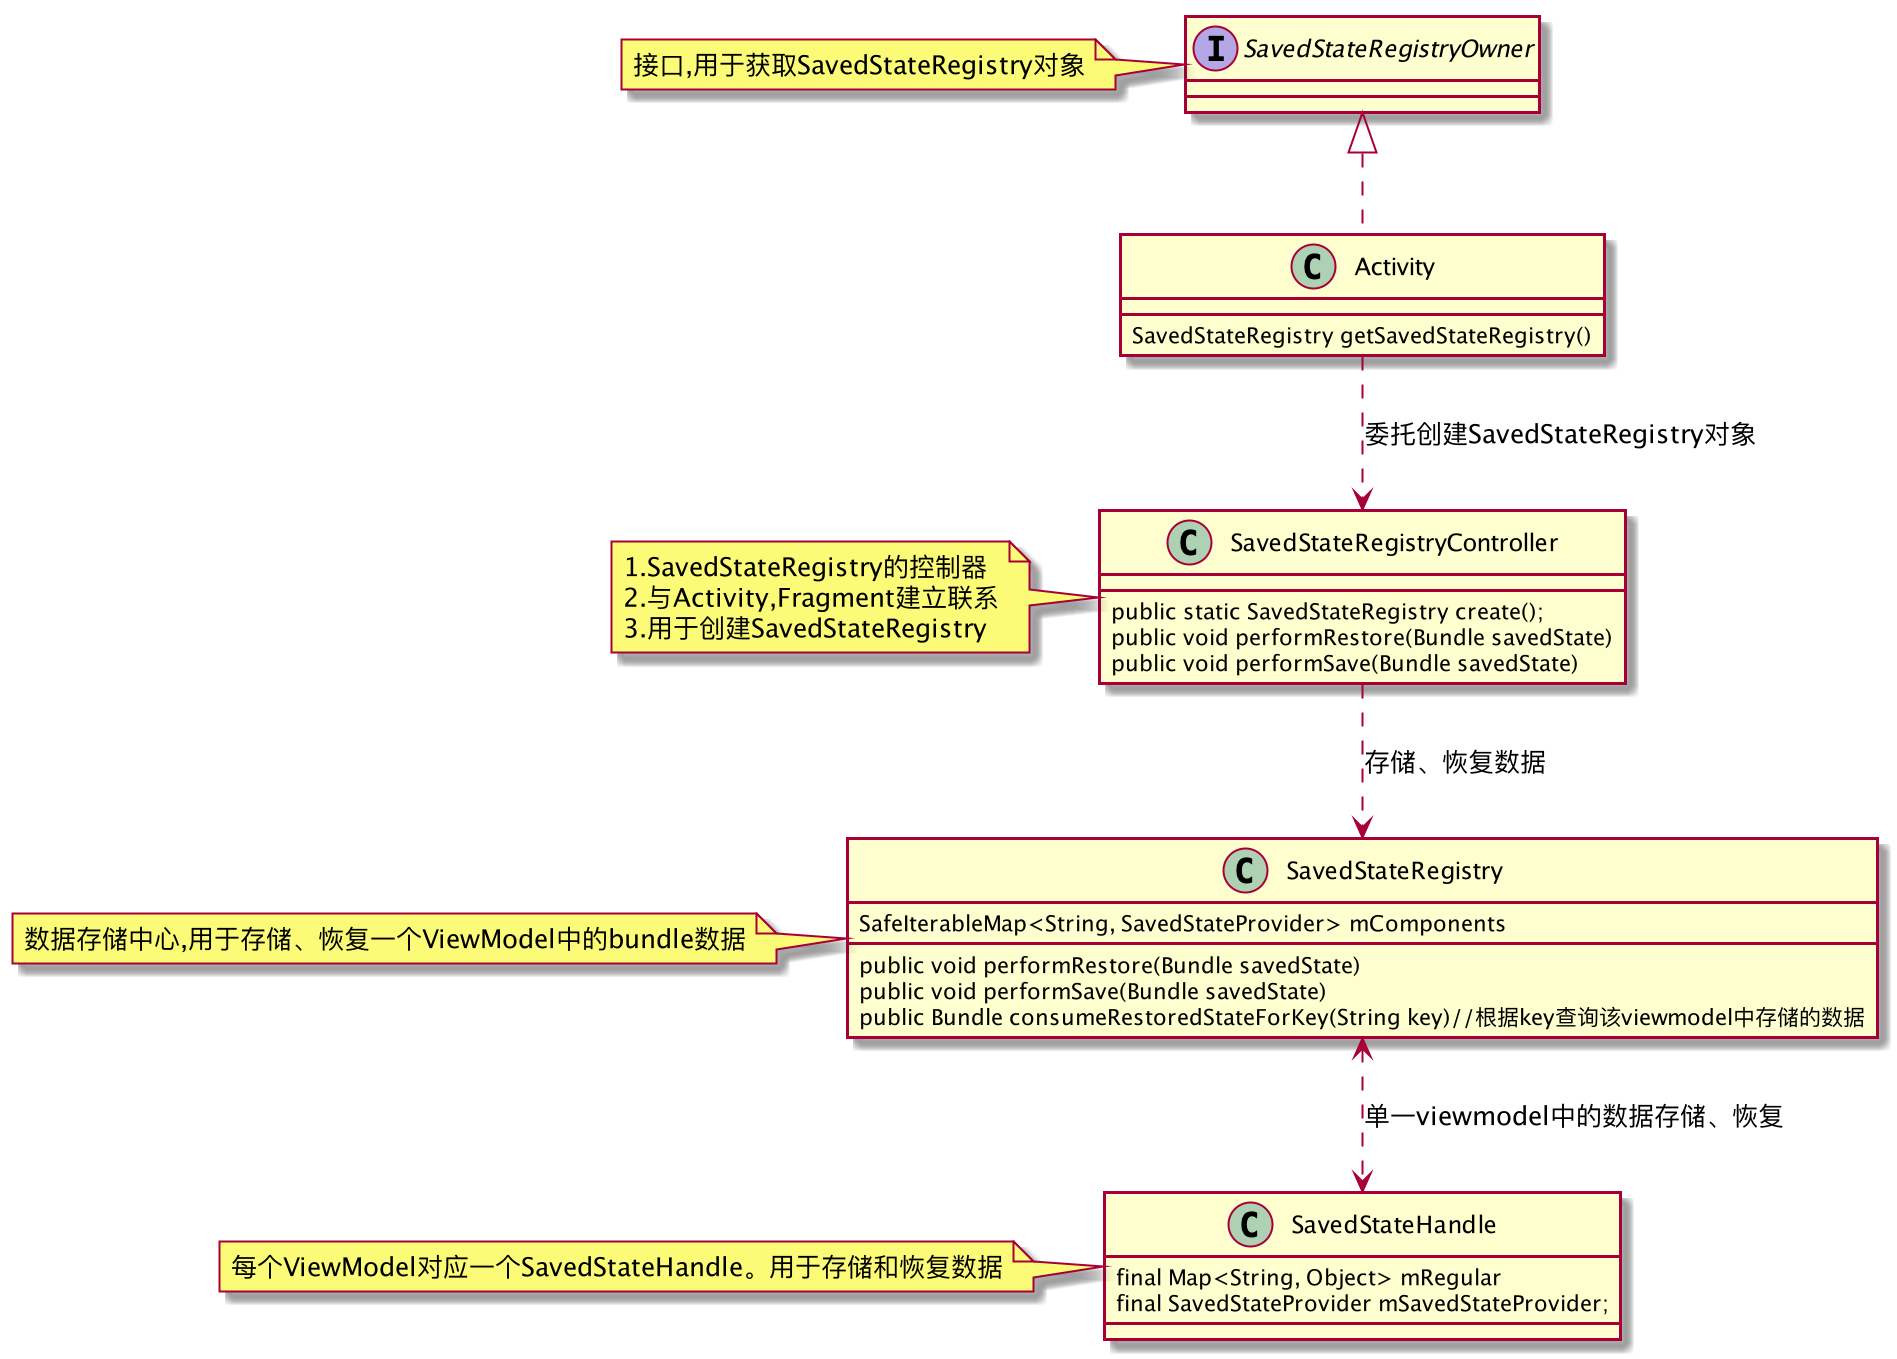

The diagram above was rendered by PlantUML. Its source (embedded in the PNG):
@startuml

class Activity implements SavedStateRegistryOwner{

       SavedStateRegistry getSavedStateRegistry()
}

class  SavedStateRegistryController{
  public static SavedStateRegistry create();
  public void performRestore(Bundle savedState)
  public void performSave(Bundle savedState)
}

class SavedStateRegistry{
   SafeIterableMap<String, SavedStateProvider> mComponents
   public void performRestore(Bundle savedState)
   public void performSave(Bundle savedState)
   public Bundle consumeRestoredStateForKey(String key)//根据key查询该viewmodel中存储的数据
}


class SavedStateHandle {
    final Map<String, Object> mRegular
    final SavedStateProvider mSavedStateProvider;
}

Activity..>SavedStateRegistryController:委托创建SavedStateRegistry对象
SavedStateRegistryController..>SavedStateRegistry:存储、恢复数据
SavedStateRegistry<..>SavedStateHandle:单一viewmodel中的数据存储、恢复

note left of SavedStateRegistryOwner:接口,用于获取SavedStateRegistry对象
note left of SavedStateRegistryController:1.SavedStateRegistry的控制器\n2.与Activity,Fragment建立联系\n3.用于创建SavedStateRegistry
note left of SavedStateRegistry:数据存储中心,用于存储、恢复一个ViewModel中的bundle数据
note left of SavedStateHandle:每个ViewModel对应一个SavedStateHandle。用于存储和恢复数据
@enduml